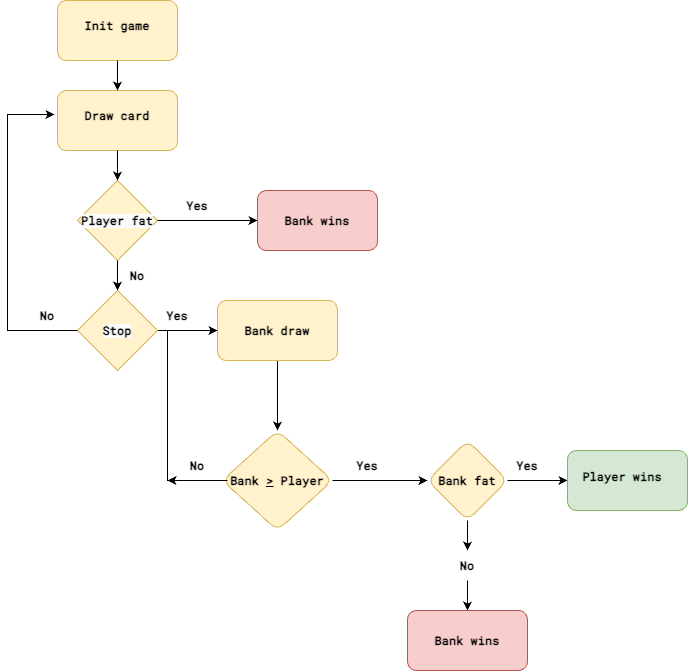

The diagram above was exported from draw.io. Its source (the exported page's mxGraphModel, read from the mxfile embedded in the PNG):
<mxGraphModel dx="1242" dy="785" grid="1" gridSize="10" guides="1" tooltips="1" connect="1" arrows="1" fold="1" page="1" pageScale="1" pageWidth="826" pageHeight="1169" background="none" math="0" shadow="0">
  <root>
    <mxCell id="0" />
    <mxCell id="1" parent="0" />
    <mxCell id="uC9geI-gXR_pxSS7LKN8-96" value="" style="rounded=1;whiteSpace=wrap;html=1;fillColor=#fff2cc;strokeColor=#d6b656;" vertex="1" parent="1">
      <mxGeometry x="90" y="70" width="120" height="60" as="geometry" />
    </mxCell>
    <mxCell id="uC9geI-gXR_pxSS7LKN8-97" value="&lt;b&gt;&lt;font face=&quot;Roboto Mono&quot;&gt;Init game&lt;/font&gt;&lt;/b&gt;" style="text;html=1;align=center;verticalAlign=middle;whiteSpace=wrap;rounded=0;" vertex="1" parent="1">
      <mxGeometry x="110" y="80" width="80" height="30" as="geometry" />
    </mxCell>
    <mxCell id="uC9geI-gXR_pxSS7LKN8-98" value="" style="rounded=1;whiteSpace=wrap;html=1;fillColor=#fff2cc;strokeColor=#d6b656;" vertex="1" parent="1">
      <mxGeometry x="90" y="160" width="120" height="60" as="geometry" />
    </mxCell>
    <mxCell id="uC9geI-gXR_pxSS7LKN8-99" value="&lt;b&gt;&lt;font face=&quot;Roboto Mono&quot;&gt;Draw card&lt;/font&gt;&lt;/b&gt;" style="text;html=1;align=center;verticalAlign=middle;whiteSpace=wrap;rounded=0;" vertex="1" parent="1">
      <mxGeometry x="110" y="170" width="80" height="30" as="geometry" />
    </mxCell>
    <mxCell id="uC9geI-gXR_pxSS7LKN8-102" value="&lt;b style=&quot;forced-color-adjust: none; color: rgb(0, 0, 0); font-family: Helvetica; font-size: 12px; font-style: normal; font-variant-ligatures: normal; font-variant-caps: normal; letter-spacing: normal; orphans: 2; text-align: center; text-indent: 0px; text-transform: none; widows: 2; word-spacing: 0px; -webkit-text-stroke-width: 0px; white-space: normal; background-color: rgb(251, 251, 251); text-decoration-thickness: initial; text-decoration-style: initial; text-decoration-color: initial;&quot;&gt;&lt;font style=&quot;forced-color-adjust: none;&quot; face=&quot;Roboto Mono&quot;&gt;Player fat&lt;/font&gt;&lt;/b&gt;" style="rhombus;whiteSpace=wrap;html=1;fillColor=#fff2cc;strokeColor=#d6b656;" vertex="1" parent="1">
      <mxGeometry x="110" y="250" width="80" height="80" as="geometry" />
    </mxCell>
    <mxCell id="uC9geI-gXR_pxSS7LKN8-104" value="" style="endArrow=classic;html=1;rounded=0;exitX=0.5;exitY=1;exitDx=0;exitDy=0;" edge="1" parent="1" source="uC9geI-gXR_pxSS7LKN8-96">
      <mxGeometry width="50" height="50" relative="1" as="geometry">
        <mxPoint x="390" y="420" as="sourcePoint" />
        <mxPoint x="150" y="160" as="targetPoint" />
      </mxGeometry>
    </mxCell>
    <mxCell id="uC9geI-gXR_pxSS7LKN8-105" value="" style="endArrow=classic;html=1;rounded=0;exitX=0.5;exitY=1;exitDx=0;exitDy=0;entryX=0.5;entryY=0;entryDx=0;entryDy=0;" edge="1" parent="1" source="uC9geI-gXR_pxSS7LKN8-98" target="uC9geI-gXR_pxSS7LKN8-102">
      <mxGeometry width="50" height="50" relative="1" as="geometry">
        <mxPoint x="160" y="140" as="sourcePoint" />
        <mxPoint x="160" y="180" as="targetPoint" />
      </mxGeometry>
    </mxCell>
    <mxCell id="uC9geI-gXR_pxSS7LKN8-106" value="" style="endArrow=classic;html=1;rounded=0;exitX=0.5;exitY=1;exitDx=0;exitDy=0;entryX=0.5;entryY=0;entryDx=0;entryDy=0;" edge="1" parent="1" source="uC9geI-gXR_pxSS7LKN8-102">
      <mxGeometry width="50" height="50" relative="1" as="geometry">
        <mxPoint x="170" y="150" as="sourcePoint" />
        <mxPoint x="150" y="360" as="targetPoint" />
      </mxGeometry>
    </mxCell>
    <mxCell id="uC9geI-gXR_pxSS7LKN8-107" value="&lt;b&gt;&lt;font face=&quot;Roboto Mono&quot;&gt;No&lt;/font&gt;&lt;/b&gt;" style="text;html=1;align=center;verticalAlign=middle;whiteSpace=wrap;rounded=0;" vertex="1" parent="1">
      <mxGeometry x="140" y="330" width="60" height="30" as="geometry" />
    </mxCell>
    <mxCell id="uC9geI-gXR_pxSS7LKN8-108" value="" style="endArrow=classic;html=1;rounded=0;exitX=1;exitY=0.5;exitDx=0;exitDy=0;" edge="1" parent="1" source="uC9geI-gXR_pxSS7LKN8-102" target="uC9geI-gXR_pxSS7LKN8-110">
      <mxGeometry width="50" height="50" relative="1" as="geometry">
        <mxPoint x="390" y="420" as="sourcePoint" />
        <mxPoint x="290" y="290" as="targetPoint" />
      </mxGeometry>
    </mxCell>
    <mxCell id="uC9geI-gXR_pxSS7LKN8-110" value="" style="rounded=1;whiteSpace=wrap;html=1;fillColor=#f8cecc;strokeColor=#b85450;" vertex="1" parent="1">
      <mxGeometry x="290" y="260" width="120" height="60" as="geometry" />
    </mxCell>
    <mxCell id="uC9geI-gXR_pxSS7LKN8-112" value="&lt;font face=&quot;Roboto Mono&quot;&gt;&lt;b&gt;Yes&lt;/b&gt;&lt;/font&gt;" style="text;html=1;align=center;verticalAlign=middle;whiteSpace=wrap;rounded=0;" vertex="1" parent="1">
      <mxGeometry x="200" y="260" width="60" height="30" as="geometry" />
    </mxCell>
    <mxCell id="uC9geI-gXR_pxSS7LKN8-113" value="&lt;font face=&quot;Roboto Mono&quot;&gt;&lt;b&gt;Bank wins&lt;/b&gt;&lt;/font&gt;" style="text;html=1;align=center;verticalAlign=middle;whiteSpace=wrap;rounded=0;" vertex="1" parent="1">
      <mxGeometry x="310" y="277.5" width="80" height="25" as="geometry" />
    </mxCell>
    <mxCell id="uC9geI-gXR_pxSS7LKN8-130" value="" style="edgeStyle=orthogonalEdgeStyle;rounded=0;orthogonalLoop=1;jettySize=auto;html=1;" edge="1" parent="1" source="uC9geI-gXR_pxSS7LKN8-114" target="uC9geI-gXR_pxSS7LKN8-129">
      <mxGeometry relative="1" as="geometry" />
    </mxCell>
    <mxCell id="uC9geI-gXR_pxSS7LKN8-114" value="&lt;b style=&quot;forced-color-adjust: none; color: rgb(0, 0, 0); font-family: Helvetica; font-size: 12px; font-style: normal; font-variant-ligatures: normal; font-variant-caps: normal; letter-spacing: normal; orphans: 2; text-align: center; text-indent: 0px; text-transform: none; widows: 2; word-spacing: 0px; -webkit-text-stroke-width: 0px; white-space: normal; background-color: rgb(251, 251, 251); text-decoration-thickness: initial; text-decoration-style: initial; text-decoration-color: initial;&quot;&gt;&lt;font style=&quot;forced-color-adjust: none;&quot; face=&quot;Roboto Mono&quot;&gt;Stop&lt;/font&gt;&lt;/b&gt;" style="rhombus;whiteSpace=wrap;html=1;fillColor=#fff2cc;strokeColor=#d6b656;" vertex="1" parent="1">
      <mxGeometry x="110" y="360" width="80" height="80" as="geometry" />
    </mxCell>
    <mxCell id="uC9geI-gXR_pxSS7LKN8-118" value="" style="endArrow=classic;html=1;rounded=0;exitX=0;exitY=0.5;exitDx=0;exitDy=0;entryX=-0.025;entryY=0.4;entryDx=0;entryDy=0;entryPerimeter=0;" edge="1" parent="1" target="uC9geI-gXR_pxSS7LKN8-98">
      <mxGeometry width="50" height="50" relative="1" as="geometry">
        <mxPoint x="110" y="400" as="sourcePoint" />
        <mxPoint x="440" y="370" as="targetPoint" />
        <Array as="points">
          <mxPoint x="40" y="400" />
          <mxPoint x="40" y="300" />
          <mxPoint x="40" y="184" />
        </Array>
      </mxGeometry>
    </mxCell>
    <mxCell id="uC9geI-gXR_pxSS7LKN8-121" value="&lt;b&gt;&lt;font face=&quot;Roboto Mono&quot;&gt;No&lt;/font&gt;&lt;/b&gt;" style="text;html=1;align=center;verticalAlign=middle;whiteSpace=wrap;rounded=0;" vertex="1" parent="1">
      <mxGeometry x="50" y="370" width="60" height="30" as="geometry" />
    </mxCell>
    <mxCell id="uC9geI-gXR_pxSS7LKN8-133" value="" style="edgeStyle=orthogonalEdgeStyle;rounded=0;orthogonalLoop=1;jettySize=auto;html=1;" edge="1" parent="1" source="uC9geI-gXR_pxSS7LKN8-129" target="uC9geI-gXR_pxSS7LKN8-132">
      <mxGeometry relative="1" as="geometry" />
    </mxCell>
    <mxCell id="uC9geI-gXR_pxSS7LKN8-129" value="" style="rounded=1;whiteSpace=wrap;html=1;fillColor=#fff2cc;strokeColor=#d6b656;" vertex="1" parent="1">
      <mxGeometry x="250" y="370" width="120" height="60" as="geometry" />
    </mxCell>
    <mxCell id="uC9geI-gXR_pxSS7LKN8-131" value="&lt;font face=&quot;Roboto Mono&quot;&gt;&lt;b&gt;Bank draw&lt;/b&gt;&lt;/font&gt;" style="text;html=1;align=center;verticalAlign=middle;whiteSpace=wrap;rounded=0;" vertex="1" parent="1">
      <mxGeometry x="270" y="387.5" width="80" height="25" as="geometry" />
    </mxCell>
    <mxCell id="uC9geI-gXR_pxSS7LKN8-138" value="" style="edgeStyle=orthogonalEdgeStyle;rounded=0;orthogonalLoop=1;jettySize=auto;html=1;" edge="1" parent="1" source="uC9geI-gXR_pxSS7LKN8-132" target="uC9geI-gXR_pxSS7LKN8-137">
      <mxGeometry relative="1" as="geometry" />
    </mxCell>
    <mxCell id="uC9geI-gXR_pxSS7LKN8-132" value="&lt;font face=&quot;Roboto Mono&quot;&gt;&lt;b&gt;Bank &lt;u&gt;&amp;gt;&lt;/u&gt; Player&lt;/b&gt;&lt;/font&gt;" style="rhombus;whiteSpace=wrap;html=1;fillColor=#fff2cc;strokeColor=#d6b656;rounded=1;" vertex="1" parent="1">
      <mxGeometry x="255" y="500" width="110" height="100" as="geometry" />
    </mxCell>
    <mxCell id="uC9geI-gXR_pxSS7LKN8-134" value="" style="endArrow=classic;html=1;rounded=0;exitX=0;exitY=0.5;exitDx=0;exitDy=0;entryX=0;entryY=0.5;entryDx=0;entryDy=0;" edge="1" parent="1" source="uC9geI-gXR_pxSS7LKN8-132" target="uC9geI-gXR_pxSS7LKN8-129">
      <mxGeometry width="50" height="50" relative="1" as="geometry">
        <mxPoint x="390" y="480" as="sourcePoint" />
        <mxPoint x="440" y="430" as="targetPoint" />
        <Array as="points">
          <mxPoint x="200" y="550" />
          <mxPoint x="200" y="400" />
        </Array>
      </mxGeometry>
    </mxCell>
    <mxCell id="uC9geI-gXR_pxSS7LKN8-135" value="&lt;b&gt;&lt;font face=&quot;Roboto Mono&quot;&gt;No&lt;/font&gt;&lt;/b&gt;" style="text;html=1;align=center;verticalAlign=middle;whiteSpace=wrap;rounded=0;" vertex="1" parent="1">
      <mxGeometry x="200" y="520" width="60" height="30" as="geometry" />
    </mxCell>
    <mxCell id="uC9geI-gXR_pxSS7LKN8-136" value="" style="endArrow=classic;html=1;rounded=0;exitX=1;exitY=1;exitDx=0;exitDy=0;entryX=0;entryY=1;entryDx=0;entryDy=0;" edge="1" parent="1" source="uC9geI-gXR_pxSS7LKN8-135" target="uC9geI-gXR_pxSS7LKN8-135">
      <mxGeometry width="50" height="50" relative="1" as="geometry">
        <mxPoint x="390" y="480" as="sourcePoint" />
        <mxPoint x="440" y="430" as="targetPoint" />
      </mxGeometry>
    </mxCell>
    <mxCell id="uC9geI-gXR_pxSS7LKN8-141" value="" style="edgeStyle=orthogonalEdgeStyle;rounded=0;orthogonalLoop=1;jettySize=auto;html=1;" edge="1" parent="1" source="uC9geI-gXR_pxSS7LKN8-145" target="uC9geI-gXR_pxSS7LKN8-140">
      <mxGeometry relative="1" as="geometry" />
    </mxCell>
    <mxCell id="uC9geI-gXR_pxSS7LKN8-137" value="" style="rhombus;whiteSpace=wrap;html=1;fillColor=#fff2cc;strokeColor=#d6b656;rounded=1;" vertex="1" parent="1">
      <mxGeometry x="460" y="510" width="80" height="80" as="geometry" />
    </mxCell>
    <mxCell id="uC9geI-gXR_pxSS7LKN8-149" value="" style="edgeStyle=orthogonalEdgeStyle;rounded=0;orthogonalLoop=1;jettySize=auto;html=1;" edge="1" parent="1" source="uC9geI-gXR_pxSS7LKN8-139" target="uC9geI-gXR_pxSS7LKN8-148">
      <mxGeometry relative="1" as="geometry" />
    </mxCell>
    <mxCell id="uC9geI-gXR_pxSS7LKN8-139" value="&lt;font face=&quot;Roboto Mono&quot;&gt;&lt;b&gt;Bank fat&lt;/b&gt;&lt;/font&gt;" style="text;html=1;align=center;verticalAlign=middle;whiteSpace=wrap;rounded=0;" vertex="1" parent="1">
      <mxGeometry x="460" y="537.5" width="80" height="25" as="geometry" />
    </mxCell>
    <mxCell id="uC9geI-gXR_pxSS7LKN8-140" value="&lt;span style=&quot;color: rgba(0, 0, 0, 0); font-family: monospace; font-size: 0px; text-align: start; text-wrap: nowrap;&quot;&gt;%3CmxGraphModel%3E%3Croot%3E%3CmxCell%20id%3D%220%22%2F%3E%3CmxCell%20id%3D%221%22%20parent%3D%220%22%2F%3E%3CmxCell%20id%3D%222%22%20value%3D%22%26lt%3Bfont%20face%3D%26quot%3BRoboto%20Mono%26quot%3B%26gt%3B%26lt%3Bb%26gt%3BBank%20draw%26lt%3B%2Fb%26gt%3B%26lt%3B%2Ffont%26gt%3B%22%20style%3D%22text%3Bhtml%3D1%3Balign%3Dcenter%3BverticalAlign%3Dmiddle%3BwhiteSpace%3Dwrap%3Brounded%3D0%3B%22%20vertex%3D%221%22%20parent%3D%221%22%3E%3CmxGeometry%20x%3D%22270%22%20y%3D%22387.5%22%20width%3D%2280%22%20height%3D%2225%22%20as%3D%22geometry%22%2F%3E%3C%2FmxCell%3E%3C%2Froot%3E%3C%2FmxGraphModel%3E&lt;/span&gt;" style="rounded=1;whiteSpace=wrap;html=1;fillColor=#f8cecc;strokeColor=#b85450;" vertex="1" parent="1">
      <mxGeometry x="440" y="680" width="120" height="60" as="geometry" />
    </mxCell>
    <mxCell id="uC9geI-gXR_pxSS7LKN8-143" value="&lt;font face=&quot;Roboto Mono&quot;&gt;&lt;b&gt;Bank wins&lt;/b&gt;&lt;/font&gt;" style="text;html=1;align=center;verticalAlign=middle;whiteSpace=wrap;rounded=0;" vertex="1" parent="1">
      <mxGeometry x="460" y="697.5" width="80" height="25" as="geometry" />
    </mxCell>
    <mxCell id="uC9geI-gXR_pxSS7LKN8-144" value="&lt;font face=&quot;Roboto Mono&quot;&gt;&lt;b&gt;Yes&lt;/b&gt;&lt;/font&gt;" style="text;html=1;align=center;verticalAlign=middle;whiteSpace=wrap;rounded=0;" vertex="1" parent="1">
      <mxGeometry x="370" y="520" width="60" height="30" as="geometry" />
    </mxCell>
    <mxCell id="uC9geI-gXR_pxSS7LKN8-146" value="" style="edgeStyle=orthogonalEdgeStyle;rounded=0;orthogonalLoop=1;jettySize=auto;html=1;" edge="1" parent="1" source="uC9geI-gXR_pxSS7LKN8-137" target="uC9geI-gXR_pxSS7LKN8-145">
      <mxGeometry relative="1" as="geometry">
        <mxPoint x="500" y="590" as="sourcePoint" />
        <mxPoint x="500" y="680" as="targetPoint" />
      </mxGeometry>
    </mxCell>
    <mxCell id="uC9geI-gXR_pxSS7LKN8-145" value="&lt;b&gt;&lt;font face=&quot;Roboto Mono&quot;&gt;No&lt;/font&gt;&lt;/b&gt;" style="text;html=1;align=center;verticalAlign=middle;whiteSpace=wrap;rounded=0;" vertex="1" parent="1">
      <mxGeometry x="470" y="620" width="60" height="30" as="geometry" />
    </mxCell>
    <mxCell id="uC9geI-gXR_pxSS7LKN8-148" value="" style="rounded=1;whiteSpace=wrap;html=1;fillColor=#d5e8d4;strokeColor=#82b366;" vertex="1" parent="1">
      <mxGeometry x="600" y="520" width="120" height="60" as="geometry" />
    </mxCell>
    <mxCell id="uC9geI-gXR_pxSS7LKN8-150" value="&lt;font face=&quot;Roboto Mono&quot;&gt;&lt;b&gt;Player wins&lt;/b&gt;&lt;/font&gt;" style="text;html=1;align=center;verticalAlign=middle;whiteSpace=wrap;rounded=0;" vertex="1" parent="1">
      <mxGeometry x="610" y="530" width="90" height="32.5" as="geometry" />
    </mxCell>
    <mxCell id="uC9geI-gXR_pxSS7LKN8-151" value="&lt;font face=&quot;Roboto Mono&quot;&gt;&lt;b&gt;Yes&lt;/b&gt;&lt;/font&gt;" style="text;html=1;align=center;verticalAlign=middle;whiteSpace=wrap;rounded=0;" vertex="1" parent="1">
      <mxGeometry x="530" y="520" width="60" height="30" as="geometry" />
    </mxCell>
    <mxCell id="uC9geI-gXR_pxSS7LKN8-154" value="&lt;font face=&quot;Roboto Mono&quot;&gt;&lt;b&gt;Yes&lt;/b&gt;&lt;/font&gt;" style="text;html=1;align=center;verticalAlign=middle;whiteSpace=wrap;rounded=0;" vertex="1" parent="1">
      <mxGeometry x="180" y="370" width="60" height="30" as="geometry" />
    </mxCell>
  </root>
</mxGraphModel>